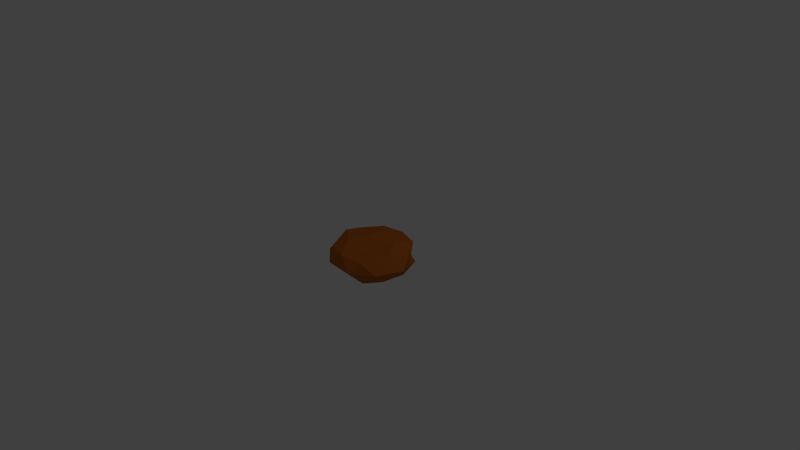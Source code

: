 # Source: brown.blend  (saved by Blender 2.74.0; exported with 4.5.12 LTS)
import bpy
from mathutils import Matrix  # noqa: F401  (used for matrix-valued properties, if any)

bpy.ops.wm.read_factory_settings(use_empty=True)
scene = bpy.context.scene
scene.name = 'Scene'

# ---- collections
col_collection_1 = bpy.data.collections.new('Collection 1'); scene.collection.children.link(col_collection_1)

# ---- materials (node trees are filled in below, after node groups)
mat_material_001 = bpy.data.materials.new('Material.001')
mat_material_001.alpha_threshold = 0.0
mat_material_001.use_transparent_shadow = False
mat_material_001.diffuse_color = (0.5, 0.1283, 0.02005, 1.0)
mat_material_001.roughness = 0.5

# ---- material node trees

# ---- world
world_world = bpy.data.worlds.new('World'); scene.world = world_world
world_world.color = (0.05088, 0.05088, 0.05088)
world_world.use_sun_shadow = False
world_world.sun_shadow_jitter_overblur = 0.0
world_world.cycles.sampling_method = 'MANUAL'
world_world.cycles.sample_map_resolution = 256

# ---- cameras
cam_camera = bpy.data.cameras.new('Camera')
cam_camera.clip_end = 100.0
cam_camera.lens = 35.0
cam_camera.sensor_width = 32.0
cam_camera.sensor_height = 18.0
cam_camera.ortho_scale = 7.314
cam_camera.dof.focus_distance = 0.0
cam_camera.dof.aperture_fstop = 128.0

# ---- lights
light_lamp = bpy.data.lights.new('Lamp', 'POINT')
light_lamp.transmission_factor = 0.0
light_lamp.cutoff_distance = 30.0
light_lamp.energy = 100.0
light_lamp.shadow_buffer_clip_start = 1.001
light_lamp.shadow_soft_size = 0.1
light_lamp.shadow_maximum_resolution = 0.006
light_lamp.use_absolute_resolution = True
light_lamp.cycles.use_multiple_importance_sampling = False

# ---- meshes
me_icosphere = bpy.data.meshes.new('Icosphere')
me_icosphere.from_pydata([(-0.01824, -0.06073, 0.2957), (0.05885, 0.4633, 0.1751), (-0.4921, 0.2014, 0.1376), (-0.3406, -0.4063, 0.1376), (0.2841, -0.45, 0.1376), (0.5188, 0.1307, 0.1376), (-0.2805, 0.4536, -0.1287), (-0.4258, -0.1086, -0.2), (-0.1223, -0.3719, -0.1826), (0.4241, -0.07098, -0.1347), (0.3443, 0.4099, -0.1287), (-0.01723, 0.02254, -0.2089), (-0.263, 0.09624, 0.2035), (-0.005485, 0.1928, 0.2571), (-0.2667, 0.4315, 0.161), (0.3275, 0.39, 0.161), (0.3057, 0.07758, 0.2578), (-0.1995, -0.2381, 0.2578), (-0.4831, -0.04436, 0.1962), (0.2077, -0.1647, 0.1862), (-0.03352, -0.5036, 0.161), (0.4256, -0.1114, 0.1921), (0.2422, 0.4107, -0.0287), (0.4408, 0.2121, -0.06919), (-0.4545, 0.3847, 0.004454), (-0.1423, 0.5798, 0.004454), (-0.5033, -0.3138, 0.004454), (-0.5924, 0.04337, 0.004454), (0.1459, -0.5761, 0.004454), (-0.2213, -0.5505, 0.004454), (0.596, -0.03973, 0.004454), (0.4581, -0.3811, 0.004454), (0.03717, 0.5073, -0.1521), (-0.468, 0.1916, -0.1521), (-0.3239, -0.3863, -0.1521), (0.2703, -0.4279, -0.1521), (0.4612, 0.08593, -0.1521), (-0.1641, 0.2674, -0.2489), (0.2963, 0.1287, -0.2253), (-0.302, -0.07394, -0.2489), (-0.02002, -0.3106, -0.2489), (0.2922, -0.1155, -0.2489)], [], [(0, 13, 12), (1, 13, 15), (0, 12, 17), (0, 17, 19), (0, 19, 16), (1, 15, 22), (2, 14, 24), (3, 18, 26), (4, 20, 28), (5, 21, 30), (1, 22, 25), (2, 24, 27), (3, 26, 29), (4, 28, 31), (5, 30, 23), (6, 32, 37), (7, 33, 39), (8, 34, 40), (9, 35, 41), (10, 36, 38), (38, 41, 11), (38, 36, 41), (36, 9, 41), (41, 40, 11), (41, 35, 40), (35, 8, 40), (40, 39, 11), (40, 34, 39), (34, 7, 39), (39, 37, 11), (39, 33, 37), (33, 6, 37), (37, 38, 11), (37, 32, 38), (32, 10, 38), (23, 36, 10), (23, 30, 36), (30, 9, 36), (31, 35, 9), (31, 28, 35), (28, 8, 35), (29, 34, 8), (29, 26, 34), (26, 7, 34), (27, 33, 7), (27, 24, 33), (24, 6, 33), (25, 32, 6), (25, 22, 32), (22, 10, 32), (30, 31, 9), (30, 21, 31), (21, 4, 31), (28, 29, 8), (28, 20, 29), (20, 3, 29), (26, 27, 7), (26, 18, 27), (18, 2, 27), (24, 25, 6), (24, 14, 25), (14, 1, 25), (22, 23, 10), (22, 15, 23), (15, 5, 23), (16, 21, 5), (16, 19, 21), (19, 4, 21), (19, 20, 4), (19, 17, 20), (17, 3, 20), (17, 18, 3), (17, 12, 18), (12, 2, 18), (15, 16, 5), (15, 13, 16), (13, 0, 16), (12, 14, 2), (12, 13, 14), (13, 1, 14)])
me_icosphere.materials.append(mat_material_001)
me_icosphere.use_remesh_preserve_volume = False
me_icosphere.use_remesh_preserve_attributes = False
me_icosphere.use_mirror_vertex_groups = False
me_icosphere.update()

# ---- objects
ob_icosphere = bpy.data.objects.new('Icosphere', me_icosphere)
ob_lamp = bpy.data.objects.new('Lamp', light_lamp)
ob_camera = bpy.data.objects.new('Camera', cam_camera)

# ---- transforms, parenting, visibility, modifiers, constraints
ob_icosphere.location = (0.0, 0.0, 0.0)
ob_icosphere.lock_location = (True, True, True)
ob_icosphere.lineart.crease_threshold = 0.0
ob_lamp.location = (4.076, 1.005, 5.904)
ob_lamp.rotation_euler = (0.6503, 0.05522, 1.866)
ob_lamp.lock_rotations_4d = False
ob_lamp.empty_display_type = 'ARROWS'
ob_lamp.color = (0.0, 0.0, 0.0, 0.0)
ob_lamp.lineart.crease_threshold = 0.0
ob_camera.location = (7.481, -6.508, 5.344)
ob_camera.rotation_euler = (1.109, 0.01082, 0.8149)
ob_camera.lock_rotations_4d = False
ob_camera.empty_display_type = 'ARROWS'
ob_camera.color = (0.0, 0.0, 0.0, 0.0)
ob_camera.display_type = 'WIRE'
ob_camera.lineart.crease_threshold = 0.0

# ---- collection membership
col_collection_1.objects.link(ob_icosphere)
col_collection_1.objects.link(ob_lamp)
col_collection_1.objects.link(ob_camera)

# ---- scene / render settings (as saved in the file)
scene.camera = ob_camera
scene.frame_start = 1; scene.frame_end = 250; scene.frame_set(1)
scene.render.engine = 'BLENDER_EEVEE_NEXT'
scene.render.resolution_percentage = 50
scene.render.dither_intensity = 0.0
scene.cycles.use_denoising = False
scene.cycles.samples = 10
scene.cycles.sampling_pattern = 'TABULATED_SOBOL'
scene.cycles.light_sampling_threshold = 0.0
scene.cycles.use_adaptive_sampling = False
scene.cycles.use_light_tree = False
scene.cycles.blur_glossy = 0.0
scene.cycles.pixel_filter_type = 'GAUSSIAN'
scene.cycles.sample_clamp_indirect = 0.0
scene.view_settings.view_transform = 'Standard'
bpy.context.view_layer.update()
